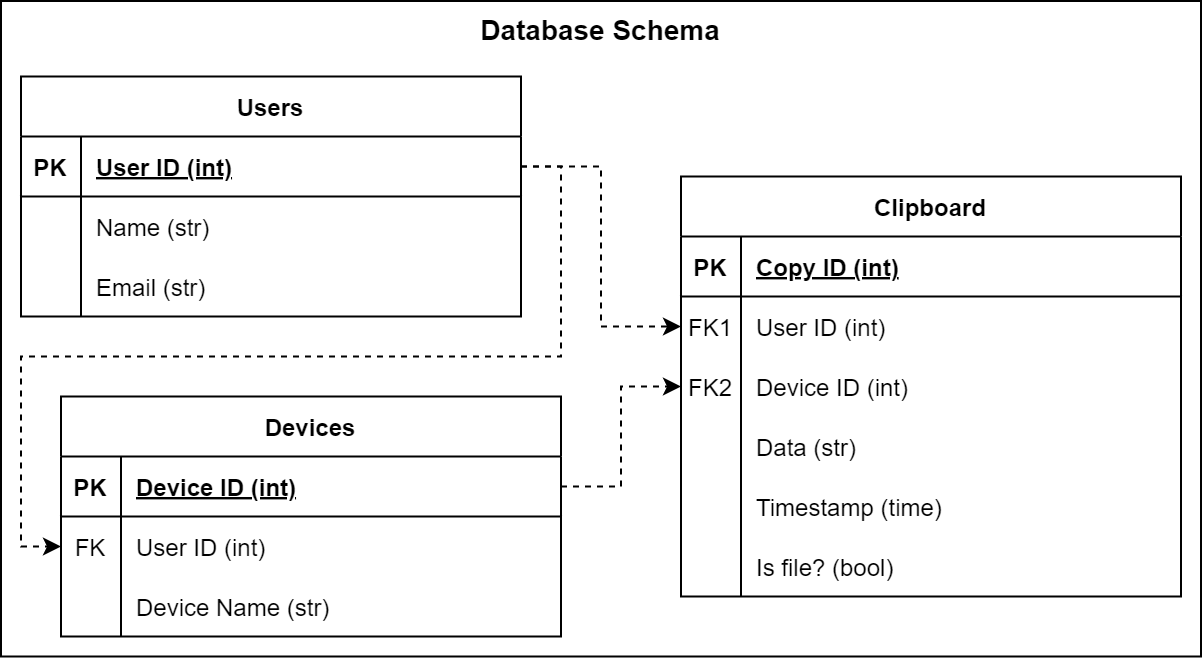

The diagram above was exported from draw.io. Its source (the exported page's mxGraphModel, read from the mxfile embedded in the PNG):
<mxGraphModel dx="1038" dy="649" grid="1" gridSize="10" guides="1" tooltips="1" connect="1" arrows="1" fold="1" page="1" pageScale="1" pageWidth="850" pageHeight="1100" math="0" shadow="0">
  <root>
    <mxCell id="0" />
    <mxCell id="1" parent="0" />
    <mxCell id="2" value="" style="rounded=0;whiteSpace=wrap;html=1;fontSize=14;fillColor=none;" vertex="1" parent="1">
      <mxGeometry x="40" y="40" width="600" height="327.75" as="geometry" />
    </mxCell>
    <mxCell id="3" value="Users" style="shape=table;startSize=30;container=1;collapsible=1;childLayout=tableLayout;fixedRows=1;rowLines=0;fontStyle=1;align=center;resizeLast=1;" vertex="1" parent="1">
      <mxGeometry x="50" y="77.75" width="250" height="120" as="geometry" />
    </mxCell>
    <mxCell id="4" value="" style="shape=partialRectangle;collapsible=0;dropTarget=0;pointerEvents=0;fillColor=none;points=[[0,0.5],[1,0.5]];portConstraint=eastwest;top=0;left=0;right=0;bottom=1;" vertex="1" parent="3">
      <mxGeometry y="30" width="250" height="30" as="geometry" />
    </mxCell>
    <mxCell id="5" value="PK" style="shape=partialRectangle;overflow=hidden;connectable=0;fillColor=none;top=0;left=0;bottom=0;right=0;fontStyle=1;" vertex="1" parent="4">
      <mxGeometry width="30" height="30" as="geometry">
        <mxRectangle width="30" height="30" as="alternateBounds" />
      </mxGeometry>
    </mxCell>
    <mxCell id="6" value="User ID (int)" style="shape=partialRectangle;overflow=hidden;connectable=0;fillColor=none;top=0;left=0;bottom=0;right=0;align=left;spacingLeft=6;fontStyle=5;" vertex="1" parent="4">
      <mxGeometry x="30" width="220" height="30" as="geometry">
        <mxRectangle width="220" height="30" as="alternateBounds" />
      </mxGeometry>
    </mxCell>
    <mxCell id="7" value="" style="shape=partialRectangle;collapsible=0;dropTarget=0;pointerEvents=0;fillColor=none;points=[[0,0.5],[1,0.5]];portConstraint=eastwest;top=0;left=0;right=0;bottom=0;" vertex="1" parent="3">
      <mxGeometry y="60" width="250" height="30" as="geometry" />
    </mxCell>
    <mxCell id="8" value="" style="shape=partialRectangle;overflow=hidden;connectable=0;fillColor=none;top=0;left=0;bottom=0;right=0;" vertex="1" parent="7">
      <mxGeometry width="30" height="30" as="geometry">
        <mxRectangle width="30" height="30" as="alternateBounds" />
      </mxGeometry>
    </mxCell>
    <mxCell id="9" value="Name (str)" style="shape=partialRectangle;overflow=hidden;connectable=0;fillColor=none;top=0;left=0;bottom=0;right=0;align=left;spacingLeft=6;" vertex="1" parent="7">
      <mxGeometry x="30" width="220" height="30" as="geometry">
        <mxRectangle width="220" height="30" as="alternateBounds" />
      </mxGeometry>
    </mxCell>
    <mxCell id="10" value="" style="shape=partialRectangle;collapsible=0;dropTarget=0;pointerEvents=0;fillColor=none;points=[[0,0.5],[1,0.5]];portConstraint=eastwest;top=0;left=0;right=0;bottom=0;" vertex="1" parent="3">
      <mxGeometry y="90" width="250" height="30" as="geometry" />
    </mxCell>
    <mxCell id="11" value="" style="shape=partialRectangle;overflow=hidden;connectable=0;fillColor=none;top=0;left=0;bottom=0;right=0;" vertex="1" parent="10">
      <mxGeometry width="30" height="30" as="geometry">
        <mxRectangle width="30" height="30" as="alternateBounds" />
      </mxGeometry>
    </mxCell>
    <mxCell id="12" value="Email (str)" style="shape=partialRectangle;overflow=hidden;connectable=0;fillColor=none;top=0;left=0;bottom=0;right=0;align=left;spacingLeft=6;" vertex="1" parent="10">
      <mxGeometry x="30" width="220" height="30" as="geometry">
        <mxRectangle width="220" height="30" as="alternateBounds" />
      </mxGeometry>
    </mxCell>
    <mxCell id="13" value="Devices" style="shape=table;startSize=30;container=1;collapsible=1;childLayout=tableLayout;fixedRows=1;rowLines=0;fontStyle=1;align=center;resizeLast=1;" vertex="1" parent="1">
      <mxGeometry x="70" y="237.75" width="250" height="120" as="geometry" />
    </mxCell>
    <mxCell id="14" value="" style="shape=partialRectangle;collapsible=0;dropTarget=0;pointerEvents=0;fillColor=none;points=[[0,0.5],[1,0.5]];portConstraint=eastwest;top=0;left=0;right=0;bottom=1;" vertex="1" parent="13">
      <mxGeometry y="30" width="250" height="30" as="geometry" />
    </mxCell>
    <mxCell id="15" value="PK" style="shape=partialRectangle;overflow=hidden;connectable=0;fillColor=none;top=0;left=0;bottom=0;right=0;fontStyle=1;" vertex="1" parent="14">
      <mxGeometry width="30" height="30" as="geometry">
        <mxRectangle width="30" height="30" as="alternateBounds" />
      </mxGeometry>
    </mxCell>
    <mxCell id="16" value="Device ID (int)" style="shape=partialRectangle;overflow=hidden;connectable=0;fillColor=none;top=0;left=0;bottom=0;right=0;align=left;spacingLeft=6;fontStyle=5;" vertex="1" parent="14">
      <mxGeometry x="30" width="220" height="30" as="geometry">
        <mxRectangle width="220" height="30" as="alternateBounds" />
      </mxGeometry>
    </mxCell>
    <mxCell id="17" value="" style="shape=partialRectangle;collapsible=0;dropTarget=0;pointerEvents=0;fillColor=none;points=[[0,0.5],[1,0.5]];portConstraint=eastwest;top=0;left=0;right=0;bottom=0;" vertex="1" parent="13">
      <mxGeometry y="60" width="250" height="30" as="geometry" />
    </mxCell>
    <mxCell id="18" value="FK" style="shape=partialRectangle;overflow=hidden;connectable=0;fillColor=none;top=0;left=0;bottom=0;right=0;" vertex="1" parent="17">
      <mxGeometry width="30" height="30" as="geometry">
        <mxRectangle width="30" height="30" as="alternateBounds" />
      </mxGeometry>
    </mxCell>
    <mxCell id="19" value="User ID (int)" style="shape=partialRectangle;overflow=hidden;connectable=0;fillColor=none;top=0;left=0;bottom=0;right=0;align=left;spacingLeft=6;" vertex="1" parent="17">
      <mxGeometry x="30" width="220" height="30" as="geometry">
        <mxRectangle width="220" height="30" as="alternateBounds" />
      </mxGeometry>
    </mxCell>
    <mxCell id="20" value="" style="shape=partialRectangle;collapsible=0;dropTarget=0;pointerEvents=0;fillColor=none;points=[[0,0.5],[1,0.5]];portConstraint=eastwest;top=0;left=0;right=0;bottom=0;" vertex="1" parent="13">
      <mxGeometry y="90" width="250" height="30" as="geometry" />
    </mxCell>
    <mxCell id="21" value="" style="shape=partialRectangle;overflow=hidden;connectable=0;fillColor=none;top=0;left=0;bottom=0;right=0;" vertex="1" parent="20">
      <mxGeometry width="30" height="30" as="geometry">
        <mxRectangle width="30" height="30" as="alternateBounds" />
      </mxGeometry>
    </mxCell>
    <mxCell id="22" value="Device Name (str)" style="shape=partialRectangle;overflow=hidden;connectable=0;fillColor=none;top=0;left=0;bottom=0;right=0;align=left;spacingLeft=6;" vertex="1" parent="20">
      <mxGeometry x="30" width="220" height="30" as="geometry">
        <mxRectangle width="220" height="30" as="alternateBounds" />
      </mxGeometry>
    </mxCell>
    <mxCell id="23" value="Clipboard" style="shape=table;startSize=30;container=1;collapsible=1;childLayout=tableLayout;fixedRows=1;rowLines=0;fontStyle=1;align=center;resizeLast=1;" vertex="1" parent="1">
      <mxGeometry x="380" y="127.75" width="250" height="210" as="geometry" />
    </mxCell>
    <mxCell id="24" value="" style="shape=partialRectangle;collapsible=0;dropTarget=0;pointerEvents=0;fillColor=none;points=[[0,0.5],[1,0.5]];portConstraint=eastwest;top=0;left=0;right=0;bottom=1;" vertex="1" parent="23">
      <mxGeometry y="30" width="250" height="30" as="geometry" />
    </mxCell>
    <mxCell id="25" value="PK" style="shape=partialRectangle;overflow=hidden;connectable=0;fillColor=none;top=0;left=0;bottom=0;right=0;fontStyle=1;" vertex="1" parent="24">
      <mxGeometry width="30" height="30" as="geometry">
        <mxRectangle width="30" height="30" as="alternateBounds" />
      </mxGeometry>
    </mxCell>
    <mxCell id="26" value="Copy ID (int)" style="shape=partialRectangle;overflow=hidden;connectable=0;fillColor=none;top=0;left=0;bottom=0;right=0;align=left;spacingLeft=6;fontStyle=5;" vertex="1" parent="24">
      <mxGeometry x="30" width="220" height="30" as="geometry">
        <mxRectangle width="220" height="30" as="alternateBounds" />
      </mxGeometry>
    </mxCell>
    <mxCell id="27" value="" style="shape=partialRectangle;collapsible=0;dropTarget=0;pointerEvents=0;fillColor=none;points=[[0,0.5],[1,0.5]];portConstraint=eastwest;top=0;left=0;right=0;bottom=0;" vertex="1" parent="23">
      <mxGeometry y="60" width="250" height="30" as="geometry" />
    </mxCell>
    <mxCell id="28" value="FK1" style="shape=partialRectangle;overflow=hidden;connectable=0;fillColor=none;top=0;left=0;bottom=0;right=0;" vertex="1" parent="27">
      <mxGeometry width="30" height="30" as="geometry">
        <mxRectangle width="30" height="30" as="alternateBounds" />
      </mxGeometry>
    </mxCell>
    <mxCell id="29" value="User ID (int)" style="shape=partialRectangle;overflow=hidden;connectable=0;fillColor=none;top=0;left=0;bottom=0;right=0;align=left;spacingLeft=6;" vertex="1" parent="27">
      <mxGeometry x="30" width="220" height="30" as="geometry">
        <mxRectangle width="220" height="30" as="alternateBounds" />
      </mxGeometry>
    </mxCell>
    <mxCell id="30" value="" style="shape=partialRectangle;collapsible=0;dropTarget=0;pointerEvents=0;fillColor=none;points=[[0,0.5],[1,0.5]];portConstraint=eastwest;top=0;left=0;right=0;bottom=0;" vertex="1" parent="23">
      <mxGeometry y="90" width="250" height="30" as="geometry" />
    </mxCell>
    <mxCell id="31" value="FK2" style="shape=partialRectangle;overflow=hidden;connectable=0;fillColor=none;top=0;left=0;bottom=0;right=0;" vertex="1" parent="30">
      <mxGeometry width="30" height="30" as="geometry">
        <mxRectangle width="30" height="30" as="alternateBounds" />
      </mxGeometry>
    </mxCell>
    <mxCell id="32" value="Device ID (int)" style="shape=partialRectangle;overflow=hidden;connectable=0;fillColor=none;top=0;left=0;bottom=0;right=0;align=left;spacingLeft=6;" vertex="1" parent="30">
      <mxGeometry x="30" width="220" height="30" as="geometry">
        <mxRectangle width="220" height="30" as="alternateBounds" />
      </mxGeometry>
    </mxCell>
    <mxCell id="33" value="" style="shape=partialRectangle;collapsible=0;dropTarget=0;pointerEvents=0;fillColor=none;points=[[0,0.5],[1,0.5]];portConstraint=eastwest;top=0;left=0;right=0;bottom=0;" vertex="1" parent="23">
      <mxGeometry y="120" width="250" height="30" as="geometry" />
    </mxCell>
    <mxCell id="34" value="" style="shape=partialRectangle;overflow=hidden;connectable=0;fillColor=none;top=0;left=0;bottom=0;right=0;" vertex="1" parent="33">
      <mxGeometry width="30" height="30" as="geometry">
        <mxRectangle width="30" height="30" as="alternateBounds" />
      </mxGeometry>
    </mxCell>
    <mxCell id="35" value="Data (str)" style="shape=partialRectangle;overflow=hidden;connectable=0;fillColor=none;top=0;left=0;bottom=0;right=0;align=left;spacingLeft=6;" vertex="1" parent="33">
      <mxGeometry x="30" width="220" height="30" as="geometry">
        <mxRectangle width="220" height="30" as="alternateBounds" />
      </mxGeometry>
    </mxCell>
    <mxCell id="36" value="" style="shape=partialRectangle;collapsible=0;dropTarget=0;pointerEvents=0;fillColor=none;points=[[0,0.5],[1,0.5]];portConstraint=eastwest;top=0;left=0;right=0;bottom=0;" vertex="1" parent="23">
      <mxGeometry y="150" width="250" height="30" as="geometry" />
    </mxCell>
    <mxCell id="37" value="" style="shape=partialRectangle;overflow=hidden;connectable=0;fillColor=none;top=0;left=0;bottom=0;right=0;" vertex="1" parent="36">
      <mxGeometry width="30" height="30" as="geometry">
        <mxRectangle width="30" height="30" as="alternateBounds" />
      </mxGeometry>
    </mxCell>
    <mxCell id="38" value="Timestamp (time)" style="shape=partialRectangle;overflow=hidden;connectable=0;fillColor=none;top=0;left=0;bottom=0;right=0;align=left;spacingLeft=6;" vertex="1" parent="36">
      <mxGeometry x="30" width="220" height="30" as="geometry">
        <mxRectangle width="220" height="30" as="alternateBounds" />
      </mxGeometry>
    </mxCell>
    <mxCell id="39" value="" style="shape=partialRectangle;collapsible=0;dropTarget=0;pointerEvents=0;fillColor=none;points=[[0,0.5],[1,0.5]];portConstraint=eastwest;top=0;left=0;right=0;bottom=0;" vertex="1" parent="23">
      <mxGeometry y="180" width="250" height="30" as="geometry" />
    </mxCell>
    <mxCell id="40" value="" style="shape=partialRectangle;overflow=hidden;connectable=0;fillColor=none;top=0;left=0;bottom=0;right=0;" vertex="1" parent="39">
      <mxGeometry width="30" height="30" as="geometry">
        <mxRectangle width="30" height="30" as="alternateBounds" />
      </mxGeometry>
    </mxCell>
    <mxCell id="41" value="Is file? (bool)" style="shape=partialRectangle;overflow=hidden;connectable=0;fillColor=none;top=0;left=0;bottom=0;right=0;align=left;spacingLeft=6;" vertex="1" parent="39">
      <mxGeometry x="30" width="220" height="30" as="geometry">
        <mxRectangle width="220" height="30" as="alternateBounds" />
      </mxGeometry>
    </mxCell>
    <mxCell id="42" style="edgeStyle=orthogonalEdgeStyle;rounded=0;orthogonalLoop=1;jettySize=auto;html=1;exitX=1;exitY=0.5;exitDx=0;exitDy=0;entryX=0;entryY=0.5;entryDx=0;entryDy=0;dashed=1;" edge="1" source="4" target="27" parent="1">
      <mxGeometry relative="1" as="geometry" />
    </mxCell>
    <mxCell id="43" style="edgeStyle=orthogonalEdgeStyle;rounded=0;orthogonalLoop=1;jettySize=auto;html=1;exitX=1;exitY=0.5;exitDx=0;exitDy=0;entryX=0;entryY=0.5;entryDx=0;entryDy=0;dashed=1;" edge="1" source="4" target="17" parent="1">
      <mxGeometry relative="1" as="geometry" />
    </mxCell>
    <mxCell id="44" style="edgeStyle=orthogonalEdgeStyle;rounded=0;orthogonalLoop=1;jettySize=auto;html=1;exitX=1;exitY=0.5;exitDx=0;exitDy=0;entryX=0;entryY=0.5;entryDx=0;entryDy=0;dashed=1;" edge="1" source="14" target="30" parent="1">
      <mxGeometry relative="1" as="geometry" />
    </mxCell>
    <mxCell id="45" value="Database Schema" style="text;html=1;strokeColor=none;fillColor=none;align=center;verticalAlign=middle;whiteSpace=wrap;rounded=0;fontStyle=1;fontSize=14;" vertex="1" parent="1">
      <mxGeometry x="270" y="40" width="140" height="30" as="geometry" />
    </mxCell>
  </root>
</mxGraphModel>